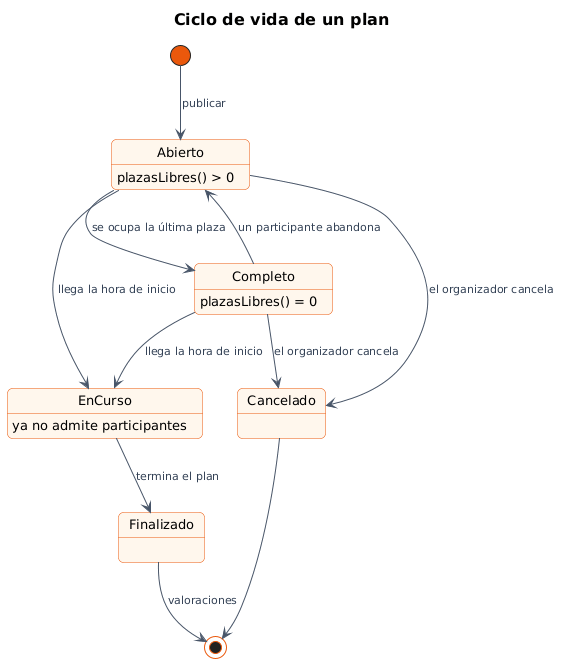

The diagram above was rendered by PlantUML. Its source (embedded in the PNG):
@startuml 04-estados-plan
!include estilo.iuml
title Ciclo de vida de un plan

[*] --> Abierto : publicar

Abierto --> Completo : se ocupa la última plaza
Completo --> Abierto : un participante abandona
Abierto --> EnCurso : llega la hora de inicio
Completo --> EnCurso : llega la hora de inicio
Abierto --> Cancelado : el organizador cancela
Completo --> Cancelado : el organizador cancela
EnCurso --> Finalizado : termina el plan

Finalizado --> [*] : valoraciones
Cancelado --> [*]

state EnCurso : ya no admite participantes
state Abierto : plazasLibres() > 0
state Completo : plazasLibres() = 0
@enduml